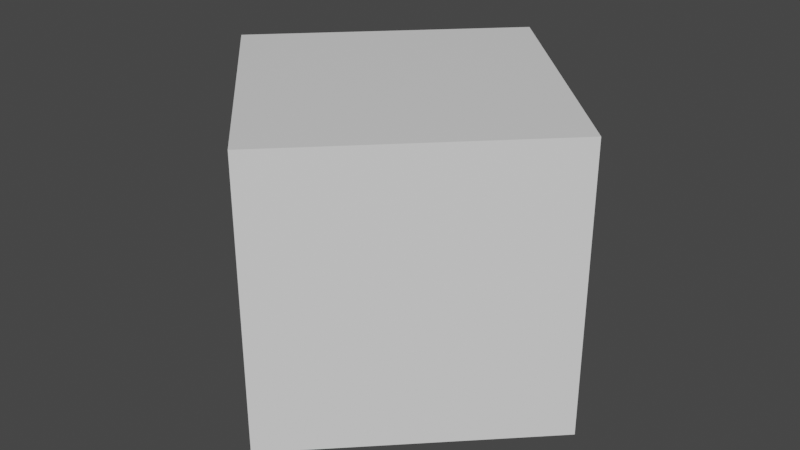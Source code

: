 # Source: player1.blend  (saved by Blender 3.3.6; exported with 4.5.12 LTS)
import bpy
from mathutils import Matrix  # noqa: F401  (used for matrix-valued properties, if any)

bpy.ops.wm.read_factory_settings(use_empty=True)
scene = bpy.context.scene
scene.name = 'Scene'

# ---- collections
col_collection = bpy.data.collections.new('Collection'); scene.collection.children.link(col_collection)

# ---- materials (node trees are filled in below, after node groups)
mat_material = bpy.data.materials.new('Material')
mat_material.alpha_threshold = 0.0
mat_material.use_transparent_shadow = False
mat_material.roughness = 0.5
mat_material.line_color = (0.0, 0.0, 0.0, 1.0)

# ---- material node trees
mat_material.use_nodes = True; mat_material.node_tree.nodes.clear()
_N = mat_material.node_tree.nodes; _L = mat_material.node_tree.links
n0 = _N.new('ShaderNodeOutputMaterial'); n0.name = 'Material Output'; n0.location = (300, 300)
n1 = _N.new('ShaderNodeBsdfPrincipled'); n1.name = 'Principled BSDF'; n1.location = (10, 300)
n1.distribution = 'GGX'
n1.subsurface_method = 'RANDOM_WALK_SKIN'
n1.inputs[3].default_value = 1.45
n1.inputs[27].default_value = (0.0, 0.0, 0.0, 1.0)
n1.inputs[28].default_value = 1.0
_L.new(n1.outputs[0], n0.inputs[0])
n0.is_active_output = True

# ---- world
world_world = bpy.data.worlds.new('World'); scene.world = world_world
world_world.use_nodes = True; world_world.node_tree.nodes.clear()
_N = world_world.node_tree.nodes; _L = world_world.node_tree.links
n0 = _N.new('ShaderNodeOutputWorld'); n0.name = 'World Output'; n0.location = (300, 300)
n1 = _N.new('ShaderNodeBackground'); n1.name = 'Background'; n1.location = (10, 300)
n1.inputs[0].default_value = (0.05088, 0.05088, 0.05088, 1.0)
_L.new(n1.outputs[0], n0.inputs[0])
n0.is_active_output = True
world_world.color = (0.05088, 0.05088, 0.05088)
world_world.use_sun_shadow = False
world_world.sun_shadow_jitter_overblur = 0.0

# ---- meshes
me_cube = bpy.data.meshes.new('Cube')
me_cube.from_pydata([(0.7241, 0.0, 0.512), (0.7241, 0.0, -0.512), (0.0, -0.7241, 0.512), (0.0, -0.7241, -0.512), (0.0, 0.7241, 0.512), (0.0, 0.7241, -0.512), (-0.7241, 0.0, 0.512), (-0.7241, 0.0, -0.512), (-0.362, 0.362, -0.512), (0.362, 0.362, -0.512), (-0.362, -0.362, -0.512), (0.362, -0.362, -0.512), (0.0, 0.0, -0.512), (-0.362, -0.362, 0.512), (0.362, -0.362, 0.512), (-0.362, 0.362, 0.512), (0.362, 0.362, 0.512), (0.0, 0.0, 0.512)], [], [(17, 15, 6, 13), (3, 2, 13, 6, 7, 10), (7, 6, 15, 4, 5, 8), (12, 11, 3, 10), (1, 0, 14, 2, 3, 11), (5, 4, 16, 0, 1, 9), (8, 12, 10, 7), (5, 9, 12, 8), (9, 1, 11, 12), (14, 17, 13, 2), (0, 16, 17, 14), (16, 4, 15, 17)])
_uv = me_cube.uv_layers.new(name='UVMap')
_uv.uv.foreach_set('vector', [0.75, 0.625, 0.875, 0.625, 0.875, 0.75, 0.75, 0.75, 0.375, 0.75, 0.625, 0.75, 0.625, 0.875, 0.625, 1.0, 0.375, 1.0, 0.375, 0.875, 0.375, 0.0, 0.625, 0.0, 0.625, 0.125, 0.625, 0.25, 0.375, 0.25, 0.375, 0.125, 0.25, 0.625, 0.375, 0.625, 0.375, 0.75, 0.25, 0.75, 0.375, 0.5, 0.625, 0.5, 0.625, 0.625, 0.625, 0.75, 0.375, 0.75, 0.375, 0.625, 0.375, 0.25, 0.625, 0.25, 0.625, 0.375, 0.625, 0.5, 0.375, 0.5, 0.375, 0.375, 0.125, 0.625, 0.25, 0.625, 0.25, 0.75, 0.125, 0.75, 0.125, 0.5, 0.25, 0.5, 0.25, 0.625, 0.125, 0.625, 0.25, 0.5, 0.375, 0.5, 0.375, 0.625, 0.25, 0.625, 0.625, 0.625, 0.75, 0.625, 0.75, 0.75, 0.625, 0.75, 0.625, 0.5, 0.75, 0.5, 0.75, 0.625, 0.625, 0.625, 0.75, 0.5, 0.875, 0.5, 0.875, 0.625, 0.75, 0.625])
me_cube.materials.append(mat_material)
me_cube.use_mirror_vertex_groups = False
me_cube.update()

# ---- objects
ob_cube = bpy.data.objects.new('Cube', me_cube)

# ---- transforms, parenting, visibility, modifiers, constraints
ob_cube.location = (0.0, 0.0, 0.0)
ob_cube.lock_rotations_4d = False
ob_cube.empty_display_type = 'ARROWS'
ob_cube.lineart.crease_threshold = 0.0

# ---- collection membership
col_collection.objects.link(ob_cube)

# ---- scene / render settings (as saved in the file)
scene.frame_start = 1; scene.frame_end = 250; scene.frame_set(1)
scene.render.engine = 'BLENDER_EEVEE_NEXT'
scene.cycles.sampling_pattern = 'TABULATED_SOBOL'
scene.cycles.use_light_tree = False
scene.view_settings.view_transform = 'Filmic'
bpy.context.view_layer.update()

# ---- added for rendering (the .blend has no active camera and no usable light): camera, sun
cam_auto = bpy.data.cameras.new('AutoCamera')
cam_auto.lens = 50.0
cam_auto.sensor_width = 36.0
cam_auto.clip_end = 1000.0
ob_auto_camera = bpy.data.objects.new('AutoCamera', cam_auto)
scene.collection.objects.link(ob_auto_camera)
ob_auto_camera.location = (2.11852, -2.54222, 1.69481)
ob_auto_camera.rotation_euler = (1.09748, -7.21219e-08, 0.694738)
scene.camera = ob_auto_camera
light_auto_sun = bpy.data.lights.new('AutoSun', 'SUN')
light_auto_sun.energy = 3.0
light_auto_sun.angle = 0.0523599
ob_auto_sun = bpy.data.objects.new('AutoSun', light_auto_sun)
scene.collection.objects.link(ob_auto_sun)
ob_auto_sun.rotation_euler = (0.872665, 0.174533, 0.523599)
bpy.context.view_layer.update()
